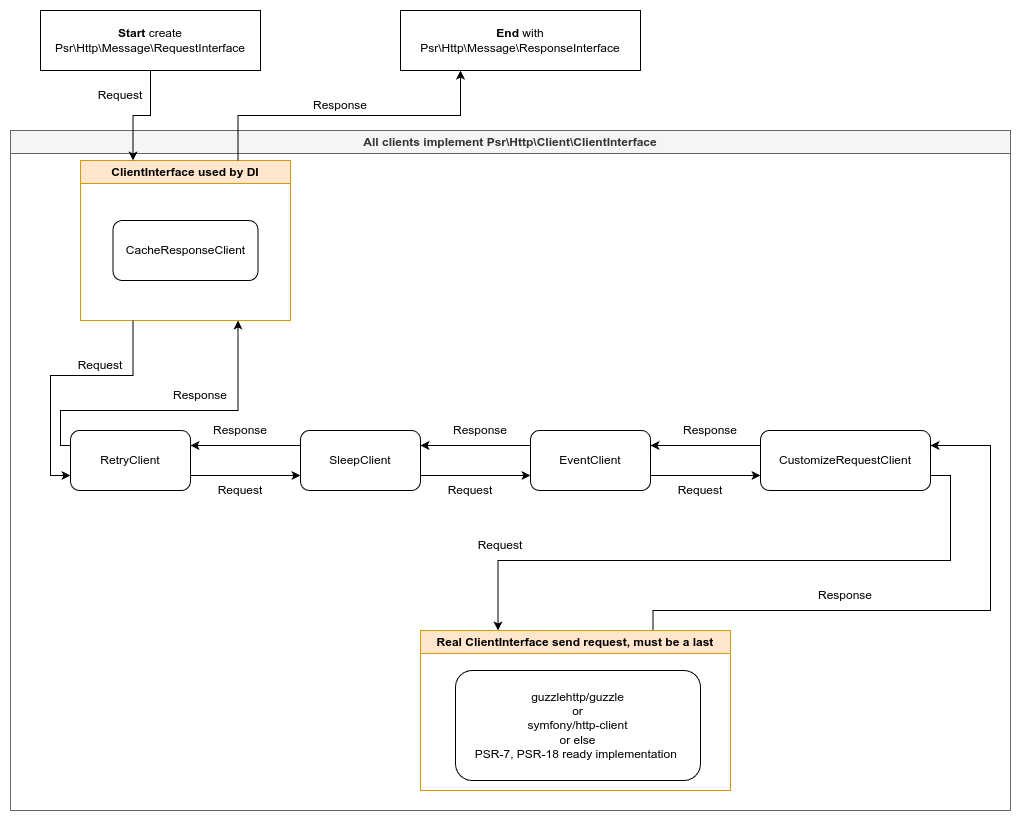

The diagram above was exported from draw.io. Its source (the exported page's mxGraphModel, read from the mxfile embedded in the PNG):
<mxGraphModel dx="2029" dy="1148" grid="1" gridSize="10" guides="1" tooltips="1" connect="1" arrows="1" fold="1" page="1" pageScale="1" pageWidth="1100" pageHeight="850" background="none" math="0" shadow="0">
  <root>
    <mxCell id="0" />
    <mxCell id="1" parent="0" />
    <mxCell id="E1-yyFOTZnZz9Wy5z8yh-41" value="All clients implement&amp;nbsp;Psr\Http\Client\ClientInterface" style="swimlane;whiteSpace=wrap;html=1;fillColor=#f5f5f5;fontColor=#333333;strokeColor=#666666;backgroundOutline=0;separatorColor=none;" parent="1" vertex="1">
      <mxGeometry x="50" y="145" width="1000" height="680" as="geometry" />
    </mxCell>
    <mxCell id="E1-yyFOTZnZz9Wy5z8yh-1" value="ClientInterface used by DI" style="swimlane;whiteSpace=wrap;html=1;fillColor=#ffe6cc;strokeColor=#d79b00;" parent="E1-yyFOTZnZz9Wy5z8yh-41" vertex="1">
      <mxGeometry x="70" y="30" width="210" height="160" as="geometry" />
    </mxCell>
    <mxCell id="E1-yyFOTZnZz9Wy5z8yh-2" value="&lt;div&gt;&lt;span style=&quot;background-color: initial;&quot;&gt;CacheResponseClient&lt;/span&gt;&lt;br&gt;&lt;/div&gt;" style="rounded=1;whiteSpace=wrap;html=1;" parent="E1-yyFOTZnZz9Wy5z8yh-1" vertex="1">
      <mxGeometry x="32.5" y="60" width="145" height="60" as="geometry" />
    </mxCell>
    <mxCell id="E1-yyFOTZnZz9Wy5z8yh-43" value="Response" style="text;html=1;align=center;verticalAlign=middle;whiteSpace=wrap;rounded=0;" parent="E1-yyFOTZnZz9Wy5z8yh-41" vertex="1">
      <mxGeometry x="160" y="250" width="60" height="30" as="geometry" />
    </mxCell>
    <mxCell id="IZf0YqzD7NiaD5CEfluk-1" value="Request" style="text;html=1;align=center;verticalAlign=middle;whiteSpace=wrap;rounded=0;" vertex="1" parent="E1-yyFOTZnZz9Wy5z8yh-41">
      <mxGeometry x="60" y="220" width="60" height="30" as="geometry" />
    </mxCell>
    <mxCell id="E1-yyFOTZnZz9Wy5z8yh-12" style="edgeStyle=orthogonalEdgeStyle;rounded=0;orthogonalLoop=1;jettySize=auto;html=1;exitX=0.25;exitY=1;exitDx=0;exitDy=0;entryX=0;entryY=0.75;entryDx=0;entryDy=0;" parent="1" source="E1-yyFOTZnZz9Wy5z8yh-1" target="E1-yyFOTZnZz9Wy5z8yh-3" edge="1">
      <mxGeometry relative="1" as="geometry" />
    </mxCell>
    <mxCell id="E1-yyFOTZnZz9Wy5z8yh-38" style="edgeStyle=orthogonalEdgeStyle;rounded=0;orthogonalLoop=1;jettySize=auto;html=1;entryX=0.25;entryY=1;entryDx=0;entryDy=0;exitX=0.75;exitY=0;exitDx=0;exitDy=0;" parent="1" source="E1-yyFOTZnZz9Wy5z8yh-1" target="E1-yyFOTZnZz9Wy5z8yh-37" edge="1">
      <mxGeometry relative="1" as="geometry" />
    </mxCell>
    <mxCell id="E1-yyFOTZnZz9Wy5z8yh-14" style="edgeStyle=orthogonalEdgeStyle;rounded=0;orthogonalLoop=1;jettySize=auto;html=1;entryX=0;entryY=0.75;entryDx=0;entryDy=0;exitX=1;exitY=0.75;exitDx=0;exitDy=0;" parent="1" source="E1-yyFOTZnZz9Wy5z8yh-3" target="E1-yyFOTZnZz9Wy5z8yh-4" edge="1">
      <mxGeometry relative="1" as="geometry" />
    </mxCell>
    <mxCell id="E1-yyFOTZnZz9Wy5z8yh-31" style="edgeStyle=orthogonalEdgeStyle;rounded=0;orthogonalLoop=1;jettySize=auto;html=1;entryX=0.75;entryY=1;entryDx=0;entryDy=0;exitX=0;exitY=0.25;exitDx=0;exitDy=0;" parent="1" source="E1-yyFOTZnZz9Wy5z8yh-3" target="E1-yyFOTZnZz9Wy5z8yh-1" edge="1">
      <mxGeometry relative="1" as="geometry">
        <Array as="points">
          <mxPoint x="100" y="460" />
          <mxPoint x="100" y="425" />
          <mxPoint x="278" y="425" />
        </Array>
      </mxGeometry>
    </mxCell>
    <mxCell id="E1-yyFOTZnZz9Wy5z8yh-3" value="RetryClient" style="rounded=1;whiteSpace=wrap;html=1;" parent="1" vertex="1">
      <mxGeometry x="110" y="445" width="120" height="60" as="geometry" />
    </mxCell>
    <mxCell id="E1-yyFOTZnZz9Wy5z8yh-15" style="edgeStyle=orthogonalEdgeStyle;rounded=0;orthogonalLoop=1;jettySize=auto;html=1;entryX=0;entryY=0.75;entryDx=0;entryDy=0;exitX=1;exitY=0.75;exitDx=0;exitDy=0;" parent="1" source="E1-yyFOTZnZz9Wy5z8yh-4" target="E1-yyFOTZnZz9Wy5z8yh-5" edge="1">
      <mxGeometry relative="1" as="geometry" />
    </mxCell>
    <mxCell id="E1-yyFOTZnZz9Wy5z8yh-28" style="edgeStyle=orthogonalEdgeStyle;rounded=0;orthogonalLoop=1;jettySize=auto;html=1;entryX=1;entryY=0.25;entryDx=0;entryDy=0;exitX=0;exitY=0.25;exitDx=0;exitDy=0;" parent="1" source="E1-yyFOTZnZz9Wy5z8yh-4" target="E1-yyFOTZnZz9Wy5z8yh-3" edge="1">
      <mxGeometry relative="1" as="geometry" />
    </mxCell>
    <mxCell id="E1-yyFOTZnZz9Wy5z8yh-4" value="SleepClient" style="rounded=1;whiteSpace=wrap;html=1;" parent="1" vertex="1">
      <mxGeometry x="340" y="445" width="120" height="60" as="geometry" />
    </mxCell>
    <mxCell id="E1-yyFOTZnZz9Wy5z8yh-16" style="edgeStyle=orthogonalEdgeStyle;rounded=0;orthogonalLoop=1;jettySize=auto;html=1;entryX=0;entryY=0.75;entryDx=0;entryDy=0;exitX=1;exitY=0.75;exitDx=0;exitDy=0;" parent="1" source="E1-yyFOTZnZz9Wy5z8yh-5" target="E1-yyFOTZnZz9Wy5z8yh-6" edge="1">
      <mxGeometry relative="1" as="geometry" />
    </mxCell>
    <mxCell id="E1-yyFOTZnZz9Wy5z8yh-27" style="edgeStyle=orthogonalEdgeStyle;rounded=0;orthogonalLoop=1;jettySize=auto;html=1;entryX=1;entryY=0.25;entryDx=0;entryDy=0;exitX=0;exitY=0.25;exitDx=0;exitDy=0;" parent="1" source="E1-yyFOTZnZz9Wy5z8yh-5" target="E1-yyFOTZnZz9Wy5z8yh-4" edge="1">
      <mxGeometry relative="1" as="geometry" />
    </mxCell>
    <mxCell id="E1-yyFOTZnZz9Wy5z8yh-5" value="EventClient" style="rounded=1;whiteSpace=wrap;html=1;" parent="1" vertex="1">
      <mxGeometry x="570" y="445" width="120" height="60" as="geometry" />
    </mxCell>
    <mxCell id="E1-yyFOTZnZz9Wy5z8yh-18" style="edgeStyle=orthogonalEdgeStyle;rounded=0;orthogonalLoop=1;jettySize=auto;html=1;entryX=0.25;entryY=0;entryDx=0;entryDy=0;exitX=1;exitY=0.75;exitDx=0;exitDy=0;" parent="1" source="E1-yyFOTZnZz9Wy5z8yh-6" target="E1-yyFOTZnZz9Wy5z8yh-17" edge="1">
      <mxGeometry relative="1" as="geometry" />
    </mxCell>
    <mxCell id="E1-yyFOTZnZz9Wy5z8yh-26" style="edgeStyle=orthogonalEdgeStyle;rounded=0;orthogonalLoop=1;jettySize=auto;html=1;entryX=1;entryY=0.25;entryDx=0;entryDy=0;exitX=0;exitY=0.25;exitDx=0;exitDy=0;" parent="1" source="E1-yyFOTZnZz9Wy5z8yh-6" target="E1-yyFOTZnZz9Wy5z8yh-5" edge="1">
      <mxGeometry relative="1" as="geometry" />
    </mxCell>
    <mxCell id="E1-yyFOTZnZz9Wy5z8yh-6" value="CustomizeRequestClient" style="rounded=1;whiteSpace=wrap;html=1;" parent="1" vertex="1">
      <mxGeometry x="800" y="445" width="170" height="60" as="geometry" />
    </mxCell>
    <mxCell id="E1-yyFOTZnZz9Wy5z8yh-11" style="edgeStyle=orthogonalEdgeStyle;rounded=0;orthogonalLoop=1;jettySize=auto;html=1;entryX=0.25;entryY=0;entryDx=0;entryDy=0;exitX=0.5;exitY=1;exitDx=0;exitDy=0;" parent="1" source="E1-yyFOTZnZz9Wy5z8yh-10" target="E1-yyFOTZnZz9Wy5z8yh-1" edge="1">
      <mxGeometry relative="1" as="geometry" />
    </mxCell>
    <mxCell id="E1-yyFOTZnZz9Wy5z8yh-10" value="&lt;div&gt;&lt;b&gt;Start&lt;/b&gt; create&lt;/div&gt;Psr\Http\Message\RequestInterface" style="rounded=0;whiteSpace=wrap;html=1;" parent="1" vertex="1">
      <mxGeometry x="80" y="25" width="220" height="60" as="geometry" />
    </mxCell>
    <mxCell id="E1-yyFOTZnZz9Wy5z8yh-13" value="Request" style="text;html=1;align=center;verticalAlign=middle;whiteSpace=wrap;rounded=0;" parent="1" vertex="1">
      <mxGeometry x="130" y="95" width="60" height="30" as="geometry" />
    </mxCell>
    <mxCell id="E1-yyFOTZnZz9Wy5z8yh-24" style="edgeStyle=orthogonalEdgeStyle;rounded=0;orthogonalLoop=1;jettySize=auto;html=1;entryX=1;entryY=0.25;entryDx=0;entryDy=0;exitX=0.75;exitY=0;exitDx=0;exitDy=0;" parent="1" source="E1-yyFOTZnZz9Wy5z8yh-17" target="E1-yyFOTZnZz9Wy5z8yh-6" edge="1">
      <mxGeometry relative="1" as="geometry">
        <Array as="points">
          <mxPoint x="693" y="625" />
          <mxPoint x="1030" y="625" />
          <mxPoint x="1030" y="460" />
        </Array>
      </mxGeometry>
    </mxCell>
    <mxCell id="E1-yyFOTZnZz9Wy5z8yh-17" value="Real ClientInterface send request, must be a last" style="swimlane;whiteSpace=wrap;html=1;fillColor=#ffe6cc;strokeColor=#d79b00;" parent="1" vertex="1">
      <mxGeometry x="460" y="645" width="310" height="160" as="geometry" />
    </mxCell>
    <mxCell id="E1-yyFOTZnZz9Wy5z8yh-7" value="guzzlehttp/guzzle&lt;div&gt;or&lt;/div&gt;&lt;div&gt;symfony/http-client&lt;br&gt;&lt;/div&gt;&lt;div&gt;or else&lt;/div&gt;&lt;div&gt;PSR-7,&amp;nbsp;&lt;span style=&quot;background-color: initial;&quot;&gt;PSR-18 ready implementation&amp;nbsp;&lt;/span&gt;&lt;/div&gt;" style="rounded=1;whiteSpace=wrap;html=1;" parent="E1-yyFOTZnZz9Wy5z8yh-17" vertex="1">
      <mxGeometry x="35" y="40" width="245" height="110" as="geometry" />
    </mxCell>
    <mxCell id="E1-yyFOTZnZz9Wy5z8yh-19" value="Request" style="text;html=1;align=center;verticalAlign=middle;whiteSpace=wrap;rounded=0;" parent="1" vertex="1">
      <mxGeometry x="510" y="545" width="60" height="30" as="geometry" />
    </mxCell>
    <mxCell id="E1-yyFOTZnZz9Wy5z8yh-20" value="Request" style="text;html=1;align=center;verticalAlign=middle;whiteSpace=wrap;rounded=0;" parent="1" vertex="1">
      <mxGeometry x="710" y="490" width="60" height="30" as="geometry" />
    </mxCell>
    <mxCell id="E1-yyFOTZnZz9Wy5z8yh-21" value="Request" style="text;html=1;align=center;verticalAlign=middle;whiteSpace=wrap;rounded=0;" parent="1" vertex="1">
      <mxGeometry x="480" y="490" width="60" height="30" as="geometry" />
    </mxCell>
    <mxCell id="E1-yyFOTZnZz9Wy5z8yh-22" value="Request" style="text;html=1;align=center;verticalAlign=middle;whiteSpace=wrap;rounded=0;" parent="1" vertex="1">
      <mxGeometry x="250" y="490" width="60" height="30" as="geometry" />
    </mxCell>
    <mxCell id="E1-yyFOTZnZz9Wy5z8yh-25" value="Response" style="text;html=1;align=center;verticalAlign=middle;whiteSpace=wrap;rounded=0;" parent="1" vertex="1">
      <mxGeometry x="855" y="595" width="60" height="30" as="geometry" />
    </mxCell>
    <mxCell id="E1-yyFOTZnZz9Wy5z8yh-32" value="Response" style="text;html=1;align=center;verticalAlign=middle;whiteSpace=wrap;rounded=0;" parent="1" vertex="1">
      <mxGeometry x="250" y="430" width="60" height="30" as="geometry" />
    </mxCell>
    <mxCell id="E1-yyFOTZnZz9Wy5z8yh-33" value="Response" style="text;html=1;align=center;verticalAlign=middle;whiteSpace=wrap;rounded=0;" parent="1" vertex="1">
      <mxGeometry x="490" y="430" width="60" height="30" as="geometry" />
    </mxCell>
    <mxCell id="E1-yyFOTZnZz9Wy5z8yh-34" value="Response" style="text;html=1;align=center;verticalAlign=middle;whiteSpace=wrap;rounded=0;" parent="1" vertex="1">
      <mxGeometry x="720" y="430" width="60" height="30" as="geometry" />
    </mxCell>
    <mxCell id="E1-yyFOTZnZz9Wy5z8yh-37" value="&lt;b&gt;End&lt;/b&gt; with&lt;div&gt;Psr\Http\Message\ResponseInterface&lt;br&gt;&lt;/div&gt;" style="rounded=0;whiteSpace=wrap;html=1;" parent="1" vertex="1">
      <mxGeometry x="440" y="25" width="240" height="60" as="geometry" />
    </mxCell>
    <mxCell id="E1-yyFOTZnZz9Wy5z8yh-39" value="Response" style="text;html=1;align=center;verticalAlign=middle;whiteSpace=wrap;rounded=0;" parent="1" vertex="1">
      <mxGeometry x="350" y="105" width="60" height="30" as="geometry" />
    </mxCell>
  </root>
</mxGraphModel>